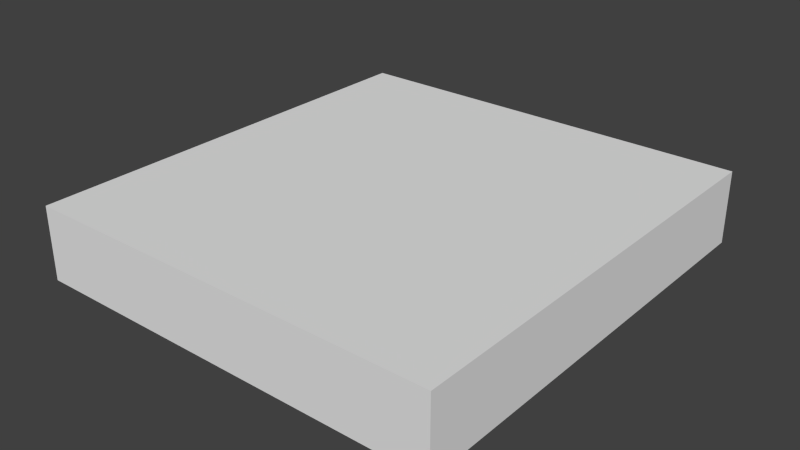 # Source: Pallet.blend  (saved by Blender 2.75.0; exported with 4.5.12 LTS)
import bpy
from mathutils import Matrix  # noqa: F401  (used for matrix-valued properties, if any)

bpy.ops.wm.read_factory_settings(use_empty=True)
scene = bpy.context.scene
scene.name = 'Scene'

# ---- collections
col_collection_1 = bpy.data.collections.new('Collection 1'); scene.collection.children.link(col_collection_1)

# ---- materials (node trees are filled in below, after node groups)
mat_city = bpy.data.materials.new('City')
mat_city.alpha_threshold = 0.0
mat_city.use_transparent_shadow = False
mat_city.roughness = 0.5

# ---- material node trees

# ---- world
world_world = bpy.data.worlds.new('World'); scene.world = world_world
world_world.color = (0.05088, 0.05088, 0.05088)
world_world.use_sun_shadow = False
world_world.sun_shadow_jitter_overblur = 0.0
world_world.cycles.sampling_method = 'MANUAL'
world_world.cycles.sample_map_resolution = 256

# ---- meshes
me_untitled = bpy.data.meshes.new('Untitled')
me_untitled.from_pydata([(-1.006, 0.0, 1.059), (1.006, 0.0, 1.059), (-1.006, 0.351, 1.059), (1.006, 0.351, 1.059), (-1.006, 0.351, -1.059), (1.006, 0.351, -1.059), (-1.006, 0.0, -1.059), (1.006, 0.0, -1.059), (1.006, 0.2538, -1.059), (-1.006, 0.2538, -1.059), (-1.006, 0.2538, 1.059), (1.006, 0.2538, 1.059), (1.006, 0.351, 0.0), (-1.006, 0.351, 0.0), (-1.006, 0.2538, 0.0), (-1.006, 0.0, 0.0), (1.006, 0.0, 0.0), (1.006, 0.2538, 0.0), (1.006, 0.351, -0.4446), (-1.006, 0.351, -0.4446), (-1.006, 0.2538, -0.4446), (-1.006, 0.0, -0.4446), (1.006, 0.0, -0.4446), (1.006, 0.2538, -0.4446), (1.006, 0.351, 0.4446), (-1.006, 0.351, 0.4446), (-1.006, 0.2538, 0.4446), (-1.006, 0.0, 0.4446), (1.006, 0.0, 0.4446), (1.006, 0.2538, 0.4446), (0.7762, 0.06846, -1.059), (0.7762, 0.2538, -1.059), (0.7762, 0.2538, 1.059), (0.7762, 0.06846, 1.059), (-0.7762, 0.06846, -1.059), (-0.7762, 0.2538, -1.059), (-0.7762, 0.2538, 1.059), (-0.7762, 0.06846, 1.059)], [], [(3, 2, 36, 32), (24, 25, 2, 3), (35, 4, 5, 31), (0, 27, 28, 1), (11, 29, 24, 3), (25, 26, 10, 2), (34, 35, 31, 30), (10, 26, 27, 0), (32, 36, 37, 33), (29, 11, 1, 28), (18, 19, 13, 12), (19, 20, 14, 13), (14, 20, 21, 15), (15, 21, 22, 16), (23, 17, 16, 22), (12, 17, 23, 18), (5, 4, 19, 18), (4, 9, 20, 19), (20, 9, 6, 21), (21, 6, 7, 22), (8, 23, 22, 7), (18, 23, 8, 5), (12, 13, 25, 24), (13, 14, 26, 25), (26, 14, 15, 27), (27, 15, 16, 28), (17, 29, 28, 16), (24, 29, 17, 12), (30, 31, 8, 7), (1, 11, 32, 33), (7, 6, 34, 30), (33, 37, 0, 1), (6, 9, 35, 34), (37, 36, 10, 0), (31, 5, 8), (4, 35, 9), (10, 36, 2), (3, 32, 11)])
me_untitled.polygons.foreach_set('use_smooth', [True] * 38)
_k = set([(0, 1), (0, 10), (0, 27), (1, 11), (1, 28), (2, 3), (2, 10), (2, 25), (3, 11), (3, 24), (4, 5), (4, 9), (4, 19), (5, 8), (5, 18), (6, 7), (6, 9), (6, 21), (7, 8), (7, 22), (12, 18), (12, 24), (13, 19), (13, 25), (15, 21), (15, 27), (16, 22), (16, 28)])
me_untitled.attributes.new('sharp_edge', 'BOOLEAN', 'EDGE').data.foreach_set('value', [ (min(e.vertices), max(e.vertices)) in _k for e in me_untitled.edges])
_uv = me_untitled.uv_layers.new(name='map1')
_uv.uv.foreach_set('vector', [0.1347, 0.6085, 0.1125, 0.6085, 0.115, 0.601, 0.1322, 0.601, 0.1347, 0.6187, 0.1125, 0.6187, 0.1125, 0.6107, 0.1347, 0.6107, 0.1322, 0.601, 0.1347, 0.6085, 0.1125, 0.6085, 0.115, 0.601, 0.1425, 0.6075, 0.1367, 0.6075, 0.1367, 0.5941, 0.1425, 0.5941, 0.1237, 0.6209, 0.1238, 0.6129, 0.1178, 0.6129, 0.1178, 0.6209, 0.1178, 0.6187, 0.1238, 0.6187, 0.1237, 0.6107, 0.1178, 0.6107, 0.1394, 0.6212, 0.1392, 0.6212, 0.1392, 0.6198, 0.1394, 0.6198, 0.1377, 0.5957, 0.1377, 0.5978, 0.1355, 0.5978, 0.1355, 0.5957, 0.1395, 0.6198, 0.1395, 0.6212, 0.1394, 0.6212, 0.1394, 0.6198, 0.1377, 0.6023, 0.1377, 0.6047, 0.1355, 0.6047, 0.1355, 0.6023, 0.1347, 0.6187, 0.1125, 0.6187, 0.1125, 0.6129, 0.1347, 0.6129, 0.1178, 0.6187, 0.1238, 0.6187, 0.1238, 0.6129, 0.1178, 0.6129, 0.1377, 0.6001, 0.1377, 0.6024, 0.1355, 0.6024, 0.1355, 0.6001, 0.1408, 0.6075, 0.1367, 0.6075, 0.1367, 0.5941, 0.1408, 0.5941, 0.1377, 0.5978, 0.1377, 0.6001, 0.1355, 0.6001, 0.1355, 0.5978, 0.1178, 0.6187, 0.1238, 0.6187, 0.1238, 0.6129, 0.1178, 0.6129, 0.1347, 0.6209, 0.1125, 0.6209, 0.1125, 0.6129, 0.1347, 0.6129, 0.1178, 0.6209, 0.1237, 0.6209, 0.1238, 0.6129, 0.1178, 0.6129, 0.1377, 0.6024, 0.1377, 0.6047, 0.1355, 0.6047, 0.1355, 0.6024, 0.1408, 0.6075, 0.1349, 0.6075, 0.1349, 0.5941, 0.1408, 0.5941, 0.1377, 0.5957, 0.1377, 0.5978, 0.1355, 0.5978, 0.1355, 0.5957, 0.1178, 0.6187, 0.1238, 0.6187, 0.1237, 0.6107, 0.1178, 0.6107, 0.1347, 0.6187, 0.1125, 0.6187, 0.1125, 0.6129, 0.1347, 0.6129, 0.1178, 0.6187, 0.1238, 0.6187, 0.1238, 0.6129, 0.1178, 0.6129, 0.1377, 0.5978, 0.1377, 0.6001, 0.1355, 0.6001, 0.1355, 0.5978, 0.1408, 0.6075, 0.1367, 0.6075, 0.1367, 0.5941, 0.1408, 0.5941, 0.1377, 0.6001, 0.1377, 0.6023, 0.1355, 0.6023, 0.1355, 0.6001, 0.1178, 0.6187, 0.1238, 0.6187, 0.1238, 0.6129, 0.1178, 0.6129, 0.1395, 0.6133, 0.1382, 0.6133, 0.1382, 0.6127, 0.14, 0.6127, 0.1382, 0.6127, 0.14, 0.6127, 0.14, 0.6133, 0.1387, 0.6133, 0.14, 0.6127, 0.14, 0.6127, 0.1395, 0.6133, 0.1395, 0.6133, 0.1387, 0.6133, 0.1387, 0.6133, 0.1382, 0.6127, 0.1382, 0.6127, 0.14, 0.6127, 0.1382, 0.6127, 0.1382, 0.6133, 0.1395, 0.6133, 0.1387, 0.6133, 0.14, 0.6133, 0.14, 0.6127, 0.1382, 0.6127, 0.115, 0.601, 0.1125, 0.6085, 0.1125, 0.601, 0.1347, 0.6085, 0.1322, 0.601, 0.1347, 0.601, 0.1125, 0.601, 0.115, 0.601, 0.1125, 0.6085, 0.1347, 0.6085, 0.1322, 0.601, 0.1347, 0.601])
_ca = me_untitled.color_attributes.new('colorSet1', 'BYTE_COLOR', 'CORNER')
_ca.data.foreach_set('color', [1.0, 1.0, 1.0, 1.0, 1.0, 1.0, 1.0, 1.0, 1.0, 1.0, 1.0, 1.0, 1.0, 1.0, 1.0, 1.0, 1.0, 1.0, 1.0, 1.0, 1.0, 1.0, 1.0, 1.0, 1.0, 1.0, 1.0, 1.0, 1.0, 1.0, 1.0, 1.0, 1.0, 1.0, 1.0, 1.0, 1.0, 1.0, 1.0, 1.0, 1.0, 1.0, 1.0, 1.0, 1.0, 1.0, 1.0, 1.0, 1.0, 1.0, 1.0, 1.0, 1.0, 1.0, 1.0, 1.0, 1.0, 1.0, 1.0, 1.0, 1.0, 1.0, 1.0, 1.0, 1.0, 1.0, 1.0, 1.0, 1.0, 1.0, 1.0, 1.0, 1.0, 1.0, 1.0, 1.0, 1.0, 1.0, 1.0, 1.0, 1.0, 1.0, 1.0, 1.0, 1.0, 1.0, 1.0, 1.0, 1.0, 1.0, 1.0, 1.0, 1.0, 1.0, 1.0, 1.0, 1.0, 1.0, 1.0, 1.0, 1.0, 1.0, 1.0, 1.0, 1.0, 1.0, 1.0, 1.0, 1.0, 1.0, 1.0, 1.0, 1.0, 1.0, 1.0, 1.0, 1.0, 1.0, 1.0, 1.0, 1.0, 1.0, 1.0, 1.0, 1.0, 1.0, 1.0, 1.0, 1.0, 1.0, 1.0, 1.0, 1.0, 1.0, 1.0, 1.0, 1.0, 1.0, 1.0, 1.0, 1.0, 1.0, 1.0, 1.0, 1.0, 1.0, 1.0, 1.0, 1.0, 1.0, 1.0, 1.0, 1.0, 1.0, 1.0, 1.0, 1.0, 1.0, 1.0, 1.0, 1.0, 1.0, 1.0, 1.0, 1.0, 1.0, 1.0, 1.0, 1.0, 1.0, 1.0, 1.0, 1.0, 1.0, 1.0, 1.0, 1.0, 1.0, 1.0, 1.0, 1.0, 1.0, 1.0, 1.0, 1.0, 1.0, 1.0, 1.0, 1.0, 1.0, 1.0, 1.0, 1.0, 1.0, 1.0, 1.0, 1.0, 1.0, 1.0, 1.0, 1.0, 1.0, 1.0, 1.0, 1.0, 1.0, 1.0, 1.0, 1.0, 1.0, 1.0, 1.0, 1.0, 1.0, 1.0, 1.0, 1.0, 1.0, 1.0, 1.0, 1.0, 1.0, 1.0, 1.0, 1.0, 1.0, 1.0, 1.0, 1.0, 1.0, 1.0, 1.0, 1.0, 1.0, 1.0, 1.0, 1.0, 1.0, 1.0, 1.0, 1.0, 1.0, 1.0, 1.0, 1.0, 1.0, 1.0, 1.0, 1.0, 1.0, 1.0, 1.0, 1.0, 1.0, 1.0, 1.0, 1.0, 1.0, 1.0, 1.0, 1.0, 1.0, 1.0, 1.0, 1.0, 1.0, 1.0, 1.0, 1.0, 1.0, 1.0, 1.0, 1.0, 1.0, 1.0, 1.0, 1.0, 1.0, 1.0, 1.0, 1.0, 1.0, 1.0, 1.0, 1.0, 1.0, 1.0, 1.0, 1.0, 1.0, 1.0, 1.0, 1.0, 1.0, 1.0, 1.0, 1.0, 1.0, 1.0, 1.0, 1.0, 1.0, 1.0, 1.0, 1.0, 1.0, 1.0, 1.0, 1.0, 1.0, 1.0, 1.0, 1.0, 1.0, 1.0, 1.0, 1.0, 1.0, 1.0, 1.0, 1.0, 1.0, 1.0, 1.0, 1.0, 1.0, 1.0, 1.0, 1.0, 1.0, 1.0, 1.0, 1.0, 1.0, 1.0, 1.0, 1.0, 1.0, 1.0, 1.0, 1.0, 1.0, 1.0, 1.0, 1.0, 1.0, 1.0, 1.0, 1.0, 1.0, 1.0, 1.0, 1.0, 1.0, 1.0, 1.0, 1.0, 1.0, 1.0, 1.0, 1.0, 1.0, 1.0, 1.0, 1.0, 1.0, 1.0, 1.0, 1.0, 1.0, 1.0, 1.0, 1.0, 1.0, 1.0, 1.0, 1.0, 1.0, 1.0, 1.0, 1.0, 1.0, 1.0, 1.0, 1.0, 1.0, 1.0, 1.0, 1.0, 1.0, 1.0, 1.0, 1.0, 1.0, 1.0, 1.0, 1.0, 1.0, 1.0, 1.0, 1.0, 1.0, 1.0, 1.0, 1.0, 1.0, 1.0, 1.0, 1.0, 1.0, 1.0, 1.0, 1.0, 1.0, 1.0, 1.0, 1.0, 1.0, 1.0, 1.0, 1.0, 1.0, 1.0, 1.0, 1.0, 1.0, 1.0, 1.0, 1.0, 1.0, 1.0, 1.0, 1.0, 1.0, 1.0, 1.0, 1.0, 1.0, 1.0, 1.0, 1.0, 1.0, 1.0, 1.0, 1.0, 1.0, 1.0, 1.0, 1.0, 1.0, 1.0, 1.0, 1.0, 1.0, 1.0, 1.0, 1.0, 1.0, 1.0, 1.0, 1.0, 1.0, 1.0, 1.0, 1.0, 1.0, 1.0, 1.0, 1.0, 1.0, 1.0, 1.0, 1.0, 1.0, 1.0, 1.0, 1.0, 1.0, 1.0, 1.0, 1.0, 1.0, 1.0, 1.0, 1.0, 1.0, 1.0, 1.0, 1.0, 1.0, 1.0, 1.0, 1.0, 1.0, 1.0, 1.0, 1.0, 1.0, 1.0, 1.0, 1.0, 1.0, 1.0, 1.0, 1.0, 1.0, 1.0, 1.0, 1.0, 1.0, 1.0, 1.0, 1.0, 1.0, 1.0, 1.0, 1.0, 1.0, 1.0, 1.0, 1.0, 1.0, 1.0, 1.0, 1.0, 1.0, 1.0, 1.0, 1.0, 1.0, 1.0, 1.0, 1.0, 1.0, 1.0, 1.0, 1.0, 1.0, 1.0, 1.0, 1.0, 1.0, 1.0, 1.0, 1.0, 1.0, 1.0, 1.0, 1.0, 1.0, 1.0, 1.0, 1.0, 1.0, 1.0, 1.0, 1.0, 1.0, 1.0, 1.0, 1.0, 1.0, 1.0, 1.0, 1.0, 1.0, 1.0, 1.0, 1.0, 1.0, 1.0, 1.0, 1.0, 1.0, 1.0, 1.0, 1.0, 1.0, 1.0, 1.0, 1.0, 1.0, 1.0, 1.0, 1.0, 1.0, 1.0, 1.0, 1.0, 1.0, 1.0, 1.0])
me_untitled.materials.append(mat_city)
me_untitled.use_remesh_preserve_volume = False
me_untitled.use_remesh_preserve_attributes = False
me_untitled.use_mirror_vertex_groups = False
me_untitled.update()
me_untitled.normals_split_custom_set([tuple(v) for v in zip(*[iter([0.0, 0.0, 1.0, 0.0, 0.0, 1.0, 0.0, 0.0, 1.0, 0.0, 0.0, 1.0, 0.0, 1.0, 0.0, 0.0, 1.0, 0.0, 0.0, 1.0, 0.0, 0.0, 1.0, 0.0, 7.368e-08, 0.0, -1.0, 0.0, 0.0, -1.0, 0.0, 0.0, -1.0, -1.474e-07, 0.0, -1.0, 0.0, -1.0, 0.0, 0.0, -1.0, 0.0, 0.0, -1.0, 0.0, 0.0, -1.0, 0.0, 1.0, 0.0, 0.0, 1.0, 0.0, 0.0, 1.0, 0.0, 0.0, 1.0, 0.0, 0.0, -1.0, 0.0, 0.0, -1.0, 0.0, 0.0, -1.0, 0.0, 0.0, -1.0, 0.0, 0.0, 8.724e-08, 0.0, -1.0, 7.368e-08, 0.0, -1.0, -1.474e-07, 0.0, -1.0, -1.745e-07, 0.0, -1.0, -1.0, 0.0, 0.0, -1.0, 0.0, 0.0, -1.0, 0.0, 0.0, -1.0, 0.0, 0.0, 0.0, 0.0, 1.0, 0.0, 0.0, 1.0, 0.0, 0.0, 1.0, 0.0, 0.0, 1.0, 1.0, 0.0, 0.0, 1.0, 0.0, 0.0, 1.0, 0.0, 0.0, 1.0, 0.0, 0.0, 0.0, 1.0, 0.0, 0.0, 1.0, 0.0, 0.0, 1.0, 0.0, 0.0, 1.0, 0.0, -1.0, 0.0, 0.0, -1.0, 0.0, 0.0, -1.0, 0.0, 0.0, -1.0, 0.0, 0.0, -1.0, 0.0, 0.0, -1.0, 0.0, 0.0, -1.0, 0.0, 0.0, -1.0, 0.0, 0.0, 0.0, -1.0, 0.0, 0.0, -1.0, 0.0, 0.0, -1.0, 0.0, 0.0, -1.0, 0.0, 1.0, 0.0, 0.0, 1.0, 0.0, 0.0, 1.0, 0.0, 0.0, 1.0, 0.0, 0.0, 1.0, 0.0, 0.0, 1.0, 0.0, 0.0, 1.0, 0.0, 0.0, 1.0, 0.0, 0.0, 0.0, 1.0, 0.0, 0.0, 1.0, 0.0, 0.0, 1.0, 0.0, 0.0, 1.0, 0.0, -1.0, 0.0, 0.0, -1.0, 0.0, 0.0, -1.0, 0.0, 0.0, -1.0, 0.0, 0.0, -1.0, 0.0, 0.0, -1.0, 0.0, 0.0, -1.0, 0.0, 0.0, -1.0, 0.0, 0.0, 0.0, -1.0, 0.0, 0.0, -1.0, 0.0, 0.0, -1.0, 0.0, 0.0, -1.0, 0.0, 1.0, 0.0, 0.0, 1.0, 0.0, 0.0, 1.0, 0.0, 0.0, 1.0, 0.0, 0.0, 1.0, 0.0, 0.0, 1.0, 0.0, 0.0, 1.0, 0.0, 0.0, 1.0, 0.0, 0.0, 0.0, 1.0, 0.0, 0.0, 1.0, 0.0, 0.0, 1.0, 0.0, 0.0, 1.0, 0.0, -1.0, 0.0, 0.0, -1.0, 0.0, 0.0, -1.0, 0.0, 0.0, -1.0, 0.0, 0.0, -1.0, 0.0, 0.0, -1.0, 0.0, 0.0, -1.0, 0.0, 0.0, -1.0, 0.0, 0.0, 0.0, -1.0, 0.0, 0.0, -1.0, 0.0, 0.0, -1.0, 0.0, 0.0, -1.0, 0.0, 1.0, 0.0, 0.0, 1.0, 0.0, 0.0, 1.0, 0.0, 0.0, 1.0, 0.0, 0.0, 1.0, 0.0, 0.0, 1.0, 0.0, 0.0, 1.0, 0.0, 0.0, 1.0, 0.0, 0.0, -1.745e-07, 0.0, -1.0, -1.474e-07, 0.0, -1.0, -2.947e-07, 0.0, -1.0, -4.81e-07, 0.0, -1.0, 0.0, 0.0, 1.0, 0.0, 0.0, 1.0, 0.0, 0.0, 1.0, 0.0, 0.0, 1.0, -4.81e-07, 0.0, -1.0, 2.405e-07, 0.0, -1.0, 8.724e-08, 0.0, -1.0, -1.745e-07, 0.0, -1.0, 0.0, 0.0, 1.0, 0.0, 0.0, 1.0, 0.0, 0.0, 1.0, 0.0, 0.0, 1.0, 2.405e-07, 0.0, -1.0, 1.474e-07, 0.0, -1.0, 7.368e-08, 0.0, -1.0, 8.724e-08, 0.0, -1.0, 0.0, 0.0, 1.0, 0.0, 0.0, 1.0, 0.0, 0.0, 1.0, 0.0, 0.0, 1.0, -1.474e-07, 0.0, -1.0, 0.0, 0.0, -1.0, -2.947e-07, 0.0, -1.0, 0.0, 0.0, -1.0, 7.368e-08, 0.0, -1.0, 1.474e-07, 0.0, -1.0, 0.0, 0.0, 1.0, 0.0, 0.0, 1.0, 0.0, 0.0, 1.0, 0.0, 0.0, 1.0, 0.0, 0.0, 1.0, 0.0, 0.0, 1.0])] * 3)])

# ---- objects
ob_pallet = bpy.data.objects.new('Pallet', me_untitled)

# ---- transforms, parenting, visibility, modifiers, constraints
ob_pallet.location = (0.0, 0.0, 0.0)
ob_pallet.rotation_euler = (1.571, -0.0, 0.0)
ob_pallet.scale = (0.1932, 0.1932, 0.1932)
ob_pallet.color = (0.8, 0.8, 0.8, 1.0)
ob_pallet.lineart.crease_threshold = 0.0

# ---- collection membership
col_collection_1.objects.link(ob_pallet)

# ---- scene / render settings (as saved in the file)
scene.frame_start = 1; scene.frame_end = 250; scene.frame_set(1)
scene.render.engine = 'BLENDER_EEVEE_NEXT'
scene.render.image_settings.compression = 0
scene.render.resolution_percentage = 50
scene.render.dither_intensity = 0.0
scene.cycles.use_denoising = False
scene.cycles.samples = 200
scene.cycles.sampling_pattern = 'TABULATED_SOBOL'
scene.cycles.light_sampling_threshold = 0.0
scene.cycles.use_adaptive_sampling = False
scene.cycles.use_light_tree = False
scene.cycles.blur_glossy = 0.0
scene.cycles.pixel_filter_type = 'GAUSSIAN'
scene.cycles.sample_clamp_indirect = 0.0
scene.view_settings.view_transform = 'Standard'
bpy.context.view_layer.update()

# ---- added for rendering (the .blend has no active camera and no usable light): camera, sun
cam_auto = bpy.data.cameras.new('AutoCamera')
cam_auto.lens = 50.0
cam_auto.sensor_width = 36.0
cam_auto.clip_end = 1000.0
ob_auto_camera = bpy.data.objects.new('AutoCamera', cam_auto)
scene.collection.objects.link(ob_auto_camera)
ob_auto_camera.location = (0.526224, -0.631468, 0.454887)
ob_auto_camera.rotation_euler = (1.09748, -7.21219e-08, 0.694738)
scene.camera = ob_auto_camera
light_auto_sun = bpy.data.lights.new('AutoSun', 'SUN')
light_auto_sun.energy = 3.0
light_auto_sun.angle = 0.0523599
ob_auto_sun = bpy.data.objects.new('AutoSun', light_auto_sun)
scene.collection.objects.link(ob_auto_sun)
ob_auto_sun.rotation_euler = (0.872665, 0.174533, 0.523599)
bpy.context.view_layer.update()
